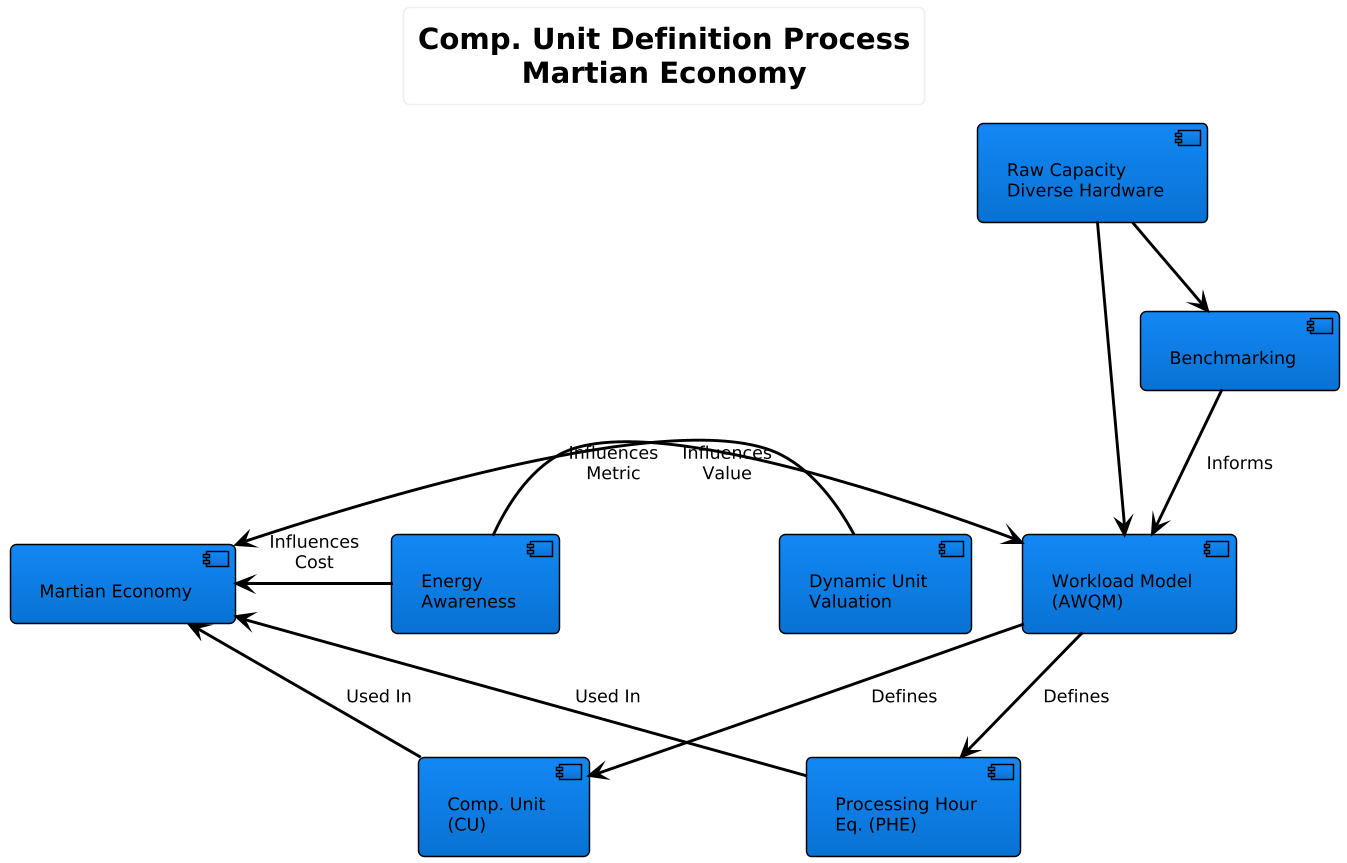

The diagram above was rendered by PlantUML. Its source (embedded in the PNG):
@startuml
!theme cloudscape-design
scale 1.6

skinparam defaultFontColor black
skinparam backgroundColor white


scale 1.4

title "Comp. Unit Definition Process\nMartian Economy"

skinparam component {
  BorderColor black
  FontColor black
  shadowing 0
  FontSize 12
}
skinparam arrow {
  Color black
}

component "Raw Capacity\nDiverse Hardware" as Raw
component "Benchmarking" as Bench
component "Workload Model\n(AWQM)" as Model
component "Comp. Unit\n(CU)" as CU
component "Processing Hour\nEq. (PHE)" as PHE
component "Martian Economy" as Economy

component "Dynamic Unit\nValuation" as Dynamic
component "Energy\nAwareness" as Energy

Raw -down-> Bench
Raw -down-> Model

Bench -down-> Model : "Informs"

Model -down-> CU : "Defines"
Model -down-> PHE : "Defines"

CU -down-> Economy : "Used In"
PHE -down-> Economy : "Used In"

Energy -right-> Model : "Influences\nMetric"
Dynamic -left-> Economy : "Influences\nValue"
Energy -left-> Economy : "Influences\nCost"
@enduml